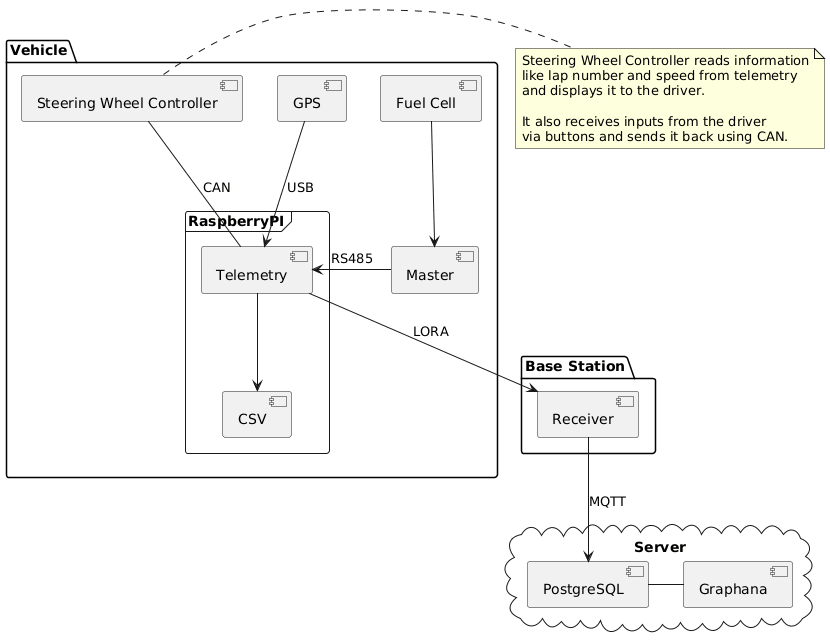

The diagram above was rendered by PlantUML. Its source (embedded in the PNG):
@startuml
package "Vehicle" {
    frame "RaspberryPI" {
        [Telemetry]
        [CSV]
    }
    [GPS]
    [Fuel Cell] as FCU
    [Master]
    [Steering Wheel Controller]
}

package "Base Station" {
    [Receiver]
}

cloud "Server" {
    [PostgreSQL]
    [Graphana]
}

' Inputs
[GPS] --> [Telemetry] : USB
[Steering Wheel Controller] -- [Telemetry] : CAN
[Master] -> [Telemetry] : RS485
FCU --> [Master]

' Outputs
[Telemetry] --> [CSV]
[Telemetry] --> [Receiver] : LORA
[Receiver] --> [PostgreSQL] : MQTT
[PostgreSQL] - [Graphana]

' Notes
note right of [Steering Wheel Controller]
    Steering Wheel Controller reads information
    like lap number and speed from telemetry
    and displays it to the driver.

    It also receives inputs from the driver
    via buttons and sends it back using CAN.
end note
@enduml